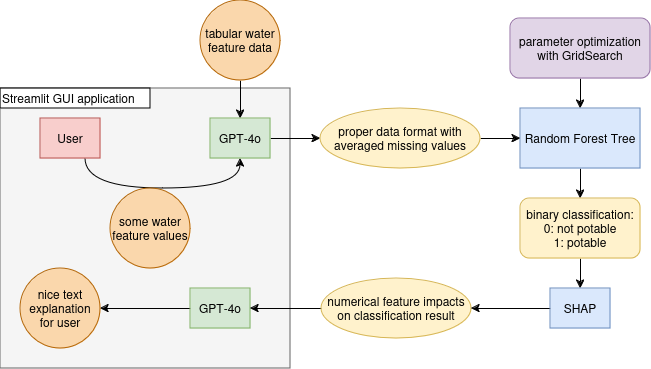

The diagram above was exported from draw.io. Its source (the exported page's mxGraphModel, read from the mxfile embedded in the PNG):
<mxGraphModel dx="1580" dy="510" grid="1" gridSize="10" guides="1" tooltips="1" connect="1" arrows="1" fold="1" page="1" pageScale="1" pageWidth="827" pageHeight="1169" math="0" shadow="0">
  <root>
    <mxCell id="0" />
    <mxCell id="1" parent="0" />
    <mxCell id="PFKrmldMxKEClvpLXt51-25" value="" style="rounded=0;whiteSpace=wrap;html=1;fillColor=#f5f5f5;fontColor=#333333;strokeColor=#666666;" vertex="1" parent="1">
      <mxGeometry x="-40" y="160" width="290" height="280" as="geometry" />
    </mxCell>
    <mxCell id="PFKrmldMxKEClvpLXt51-7" value="&lt;div align=&quot;left&quot;&gt;Streamlit GUI application&lt;/div&gt;" style="rounded=0;whiteSpace=wrap;html=1;align=left;" vertex="1" parent="1">
      <mxGeometry x="-40" y="160" width="150" height="20" as="geometry" />
    </mxCell>
    <mxCell id="PFKrmldMxKEClvpLXt51-14" style="edgeStyle=orthogonalEdgeStyle;rounded=0;orthogonalLoop=1;jettySize=auto;html=1;exitX=0.5;exitY=1;exitDx=0;exitDy=0;entryX=0.5;entryY=0;entryDx=0;entryDy=0;" edge="1" parent="1" source="PFKrmldMxKEClvpLXt51-1" target="PFKrmldMxKEClvpLXt51-3">
      <mxGeometry relative="1" as="geometry" />
    </mxCell>
    <mxCell id="PFKrmldMxKEClvpLXt51-1" value="parameter optimization with GridSearch" style="rounded=1;whiteSpace=wrap;html=1;fillColor=#e1d5e7;strokeColor=#9673a6;" vertex="1" parent="1">
      <mxGeometry x="470" y="90" width="140" height="60" as="geometry" />
    </mxCell>
    <mxCell id="PFKrmldMxKEClvpLXt51-10" style="edgeStyle=orthogonalEdgeStyle;rounded=0;orthogonalLoop=1;jettySize=auto;html=1;exitX=0.5;exitY=1;exitDx=0;exitDy=0;entryX=0.5;entryY=0;entryDx=0;entryDy=0;" edge="1" parent="1" source="PFKrmldMxKEClvpLXt51-2" target="PFKrmldMxKEClvpLXt51-8">
      <mxGeometry relative="1" as="geometry" />
    </mxCell>
    <mxCell id="PFKrmldMxKEClvpLXt51-2" value="tabular water feature data" style="ellipse;whiteSpace=wrap;html=1;aspect=fixed;fillColor=#fad7ac;strokeColor=#b46504;" vertex="1" parent="1">
      <mxGeometry x="160" y="72" width="80" height="80" as="geometry" />
    </mxCell>
    <mxCell id="PFKrmldMxKEClvpLXt51-16" style="edgeStyle=orthogonalEdgeStyle;rounded=0;orthogonalLoop=1;jettySize=auto;html=1;exitX=0.5;exitY=1;exitDx=0;exitDy=0;entryX=0.5;entryY=0;entryDx=0;entryDy=0;" edge="1" parent="1" source="PFKrmldMxKEClvpLXt51-3" target="PFKrmldMxKEClvpLXt51-4">
      <mxGeometry relative="1" as="geometry" />
    </mxCell>
    <mxCell id="PFKrmldMxKEClvpLXt51-3" value="Random Forest Tree" style="rounded=0;whiteSpace=wrap;html=1;fillColor=#dae8fc;strokeColor=#6c8ebf;" vertex="1" parent="1">
      <mxGeometry x="480" y="180" width="120" height="60" as="geometry" />
    </mxCell>
    <mxCell id="PFKrmldMxKEClvpLXt51-21" style="edgeStyle=orthogonalEdgeStyle;rounded=0;orthogonalLoop=1;jettySize=auto;html=1;exitX=0.5;exitY=1;exitDx=0;exitDy=0;entryX=0.5;entryY=0;entryDx=0;entryDy=0;" edge="1" parent="1" source="PFKrmldMxKEClvpLXt51-4" target="PFKrmldMxKEClvpLXt51-20">
      <mxGeometry relative="1" as="geometry" />
    </mxCell>
    <mxCell id="PFKrmldMxKEClvpLXt51-4" value="binary classification:&lt;br&gt;0: not potable&lt;br&gt;1: potable" style="rounded=1;whiteSpace=wrap;html=1;fillColor=#fff2cc;strokeColor=#d6b656;" vertex="1" parent="1">
      <mxGeometry x="480" y="270" width="120" height="60" as="geometry" />
    </mxCell>
    <mxCell id="PFKrmldMxKEClvpLXt51-11" style="edgeStyle=orthogonalEdgeStyle;rounded=0;orthogonalLoop=1;jettySize=auto;html=1;exitX=0.75;exitY=1;exitDx=0;exitDy=0;entryX=0.5;entryY=1;entryDx=0;entryDy=0;curved=1;" edge="1" parent="1" source="PFKrmldMxKEClvpLXt51-6" target="PFKrmldMxKEClvpLXt51-8">
      <mxGeometry relative="1" as="geometry">
        <Array as="points">
          <mxPoint x="45" y="260" />
          <mxPoint x="200" y="260" />
        </Array>
      </mxGeometry>
    </mxCell>
    <mxCell id="PFKrmldMxKEClvpLXt51-6" value="User" style="rounded=0;whiteSpace=wrap;html=1;fillColor=#f8cecc;strokeColor=#b85450;" vertex="1" parent="1">
      <mxGeometry y="190" width="60" height="40" as="geometry" />
    </mxCell>
    <mxCell id="PFKrmldMxKEClvpLXt51-13" style="edgeStyle=orthogonalEdgeStyle;rounded=0;orthogonalLoop=1;jettySize=auto;html=1;exitX=1;exitY=0.5;exitDx=0;exitDy=0;entryX=0;entryY=0.5;entryDx=0;entryDy=0;" edge="1" parent="1" source="PFKrmldMxKEClvpLXt51-8" target="PFKrmldMxKEClvpLXt51-12">
      <mxGeometry relative="1" as="geometry" />
    </mxCell>
    <mxCell id="PFKrmldMxKEClvpLXt51-8" value="GPT-4o" style="rounded=0;whiteSpace=wrap;html=1;fillColor=#d5e8d4;strokeColor=#82b366;" vertex="1" parent="1">
      <mxGeometry x="170" y="190" width="60" height="40" as="geometry" />
    </mxCell>
    <mxCell id="PFKrmldMxKEClvpLXt51-9" value="some water&lt;br&gt;feature values" style="ellipse;whiteSpace=wrap;html=1;fillColor=#fad7ac;strokeColor=#b46504;" vertex="1" parent="1">
      <mxGeometry x="70" y="260" width="80" height="80" as="geometry" />
    </mxCell>
    <mxCell id="PFKrmldMxKEClvpLXt51-15" style="edgeStyle=orthogonalEdgeStyle;rounded=0;orthogonalLoop=1;jettySize=auto;html=1;exitX=1;exitY=0.5;exitDx=0;exitDy=0;entryX=0;entryY=0.5;entryDx=0;entryDy=0;" edge="1" parent="1" source="PFKrmldMxKEClvpLXt51-12" target="PFKrmldMxKEClvpLXt51-3">
      <mxGeometry relative="1" as="geometry" />
    </mxCell>
    <mxCell id="PFKrmldMxKEClvpLXt51-12" value="proper data format with averaged missing values" style="ellipse;whiteSpace=wrap;html=1;fillColor=#fff2cc;strokeColor=#d6b656;" vertex="1" parent="1">
      <mxGeometry x="280" y="180" width="160" height="60" as="geometry" />
    </mxCell>
    <mxCell id="PFKrmldMxKEClvpLXt51-26" value="" style="edgeStyle=orthogonalEdgeStyle;rounded=0;orthogonalLoop=1;jettySize=auto;html=1;" edge="1" parent="1" source="PFKrmldMxKEClvpLXt51-17" target="PFKrmldMxKEClvpLXt51-24">
      <mxGeometry relative="1" as="geometry" />
    </mxCell>
    <mxCell id="PFKrmldMxKEClvpLXt51-17" value="GPT-4o" style="rounded=0;whiteSpace=wrap;html=1;fillColor=#d5e8d4;strokeColor=#82b366;" vertex="1" parent="1">
      <mxGeometry x="150" y="360" width="60" height="40" as="geometry" />
    </mxCell>
    <mxCell id="PFKrmldMxKEClvpLXt51-23" style="edgeStyle=orthogonalEdgeStyle;rounded=0;orthogonalLoop=1;jettySize=auto;html=1;exitX=0;exitY=0.5;exitDx=0;exitDy=0;entryX=1;entryY=0.5;entryDx=0;entryDy=0;" edge="1" parent="1" source="PFKrmldMxKEClvpLXt51-19" target="PFKrmldMxKEClvpLXt51-17">
      <mxGeometry relative="1" as="geometry" />
    </mxCell>
    <mxCell id="PFKrmldMxKEClvpLXt51-19" value="numerical feature impacts on classification result" style="ellipse;whiteSpace=wrap;html=1;fillColor=#fff2cc;strokeColor=#d6b656;" vertex="1" parent="1">
      <mxGeometry x="281" y="350" width="150" height="60" as="geometry" />
    </mxCell>
    <mxCell id="PFKrmldMxKEClvpLXt51-22" style="edgeStyle=orthogonalEdgeStyle;rounded=0;orthogonalLoop=1;jettySize=auto;html=1;exitX=0;exitY=0.5;exitDx=0;exitDy=0;entryX=1;entryY=0.5;entryDx=0;entryDy=0;" edge="1" parent="1" source="PFKrmldMxKEClvpLXt51-20" target="PFKrmldMxKEClvpLXt51-19">
      <mxGeometry relative="1" as="geometry" />
    </mxCell>
    <mxCell id="PFKrmldMxKEClvpLXt51-20" value="SHAP" style="rounded=0;whiteSpace=wrap;html=1;fillColor=#dae8fc;strokeColor=#6c8ebf;" vertex="1" parent="1">
      <mxGeometry x="510" y="360" width="60" height="40" as="geometry" />
    </mxCell>
    <mxCell id="PFKrmldMxKEClvpLXt51-24" value="nice text&lt;br&gt;explanation for user" style="ellipse;whiteSpace=wrap;html=1;aspect=fixed;fillColor=#fad7ac;strokeColor=#b46504;" vertex="1" parent="1">
      <mxGeometry x="-20" y="340" width="80" height="80" as="geometry" />
    </mxCell>
  </root>
</mxGraphModel>